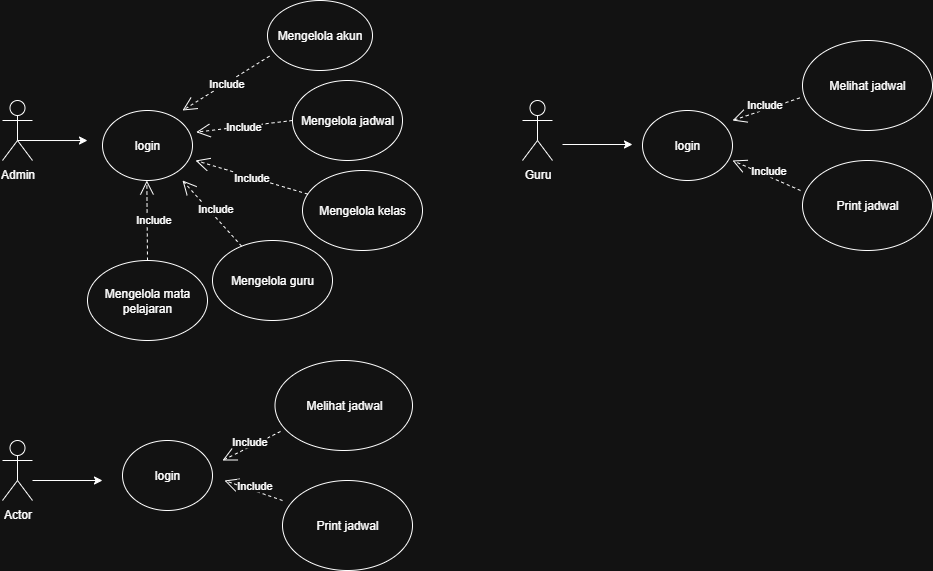

The diagram above was exported from draw.io. Its source (the exported page's mxGraphModel, read from the mxfile embedded in the PNG):
<mxGraphModel dx="872" dy="473" grid="1" gridSize="10" guides="1" tooltips="1" connect="1" arrows="1" fold="1" page="1" pageScale="1" pageWidth="1400" pageHeight="850" math="0" shadow="0">
  <root>
    <mxCell id="0" />
    <mxCell id="1" parent="0" />
    <mxCell id="KWYvmBw-33i0OqWKBfoo-1" value="Admin" style="shape=umlActor;verticalLabelPosition=bottom;verticalAlign=top;html=1;outlineConnect=0;" parent="1" vertex="1">
      <mxGeometry x="70" y="120" width="30" height="60" as="geometry" />
    </mxCell>
    <mxCell id="KWYvmBw-33i0OqWKBfoo-2" value="login" style="ellipse;whiteSpace=wrap;html=1;" parent="1" vertex="1">
      <mxGeometry x="170" y="130" width="90" height="70" as="geometry" />
    </mxCell>
    <mxCell id="KWYvmBw-33i0OqWKBfoo-5" value="Mengelola akun" style="ellipse;whiteSpace=wrap;html=1;" parent="1" vertex="1">
      <mxGeometry x="335" y="20" width="105" height="70" as="geometry" />
    </mxCell>
    <mxCell id="KWYvmBw-33i0OqWKBfoo-6" value="Mengelola jadwal" style="ellipse;whiteSpace=wrap;html=1;" parent="1" vertex="1">
      <mxGeometry x="360" y="100" width="110" height="80" as="geometry" />
    </mxCell>
    <mxCell id="KWYvmBw-33i0OqWKBfoo-7" value="Mengelola kelas" style="ellipse;whiteSpace=wrap;html=1;" parent="1" vertex="1">
      <mxGeometry x="370" y="190" width="120" height="80" as="geometry" />
    </mxCell>
    <mxCell id="KWYvmBw-33i0OqWKBfoo-15" value="Mengelola guru" style="ellipse;whiteSpace=wrap;html=1;" parent="1" vertex="1">
      <mxGeometry x="280" y="260" width="120" height="80" as="geometry" />
    </mxCell>
    <mxCell id="KWYvmBw-33i0OqWKBfoo-21" value="Guru" style="shape=umlActor;verticalLabelPosition=bottom;verticalAlign=top;html=1;outlineConnect=0;" parent="1" vertex="1">
      <mxGeometry x="590" y="120" width="30" height="60" as="geometry" />
    </mxCell>
    <mxCell id="KWYvmBw-33i0OqWKBfoo-22" value="" style="endArrow=classic;html=1;rounded=0;entryX=-0.067;entryY=0.429;entryDx=0;entryDy=0;entryPerimeter=0;" parent="1" edge="1">
      <mxGeometry width="50" height="50" relative="1" as="geometry">
        <mxPoint x="85" y="160" as="sourcePoint" />
        <mxPoint x="155.00000000000003" y="160.02999999999997" as="targetPoint" />
      </mxGeometry>
    </mxCell>
    <mxCell id="KWYvmBw-33i0OqWKBfoo-23" value="" style="endArrow=classic;html=1;rounded=0;" parent="1" edge="1">
      <mxGeometry width="50" height="50" relative="1" as="geometry">
        <mxPoint x="630" y="164" as="sourcePoint" />
        <mxPoint x="700" y="164" as="targetPoint" />
      </mxGeometry>
    </mxCell>
    <mxCell id="KWYvmBw-33i0OqWKBfoo-24" value="login" style="ellipse;whiteSpace=wrap;html=1;" parent="1" vertex="1">
      <mxGeometry x="710" y="130" width="90" height="70" as="geometry" />
    </mxCell>
    <mxCell id="KWYvmBw-33i0OqWKBfoo-25" value="Melihat jadwal" style="ellipse;whiteSpace=wrap;html=1;" parent="1" vertex="1">
      <mxGeometry x="870" y="60" width="130" height="90" as="geometry" />
    </mxCell>
    <mxCell id="KWYvmBw-33i0OqWKBfoo-26" value="Print jadwal" style="ellipse;whiteSpace=wrap;html=1;" parent="1" vertex="1">
      <mxGeometry x="870" y="180" width="130" height="90" as="geometry" />
    </mxCell>
    <mxCell id="KWYvmBw-33i0OqWKBfoo-29" value="Actor" style="shape=umlActor;verticalLabelPosition=bottom;verticalAlign=top;html=1;outlineConnect=0;" parent="1" vertex="1">
      <mxGeometry x="70" y="460" width="30" height="60" as="geometry" />
    </mxCell>
    <mxCell id="KWYvmBw-33i0OqWKBfoo-30" value="" style="endArrow=classic;html=1;rounded=0;" parent="1" edge="1">
      <mxGeometry width="50" height="50" relative="1" as="geometry">
        <mxPoint x="100" y="500" as="sourcePoint" />
        <mxPoint x="170" y="500" as="targetPoint" />
      </mxGeometry>
    </mxCell>
    <mxCell id="KWYvmBw-33i0OqWKBfoo-31" value="login" style="ellipse;whiteSpace=wrap;html=1;" parent="1" vertex="1">
      <mxGeometry x="190" y="460" width="90" height="70" as="geometry" />
    </mxCell>
    <mxCell id="xatA3Bfwzb_tv-HnMnMe-1" value="Include" style="endArrow=open;endSize=12;dashed=1;html=1;rounded=0;exitX=0.019;exitY=0.795;exitDx=0;exitDy=0;exitPerimeter=0;entryX=0.889;entryY=0;entryDx=0;entryDy=0;entryPerimeter=0;" parent="1" source="KWYvmBw-33i0OqWKBfoo-5" target="KWYvmBw-33i0OqWKBfoo-2" edge="1">
      <mxGeometry width="160" relative="1" as="geometry">
        <mxPoint x="210" y="120" as="sourcePoint" />
        <mxPoint x="300" y="160" as="targetPoint" />
      </mxGeometry>
    </mxCell>
    <mxCell id="xatA3Bfwzb_tv-HnMnMe-2" value="Include" style="endArrow=open;endSize=12;dashed=1;html=1;rounded=0;entryX=1.041;entryY=0.31;entryDx=0;entryDy=0;entryPerimeter=0;" parent="1" target="KWYvmBw-33i0OqWKBfoo-2" edge="1">
      <mxGeometry width="160" relative="1" as="geometry">
        <mxPoint x="360" y="140" as="sourcePoint" />
        <mxPoint x="270" y="164" as="targetPoint" />
      </mxGeometry>
    </mxCell>
    <mxCell id="xatA3Bfwzb_tv-HnMnMe-3" value="Include" style="endArrow=open;endSize=12;dashed=1;html=1;rounded=0;" parent="1" source="KWYvmBw-33i0OqWKBfoo-7" edge="1">
      <mxGeometry width="160" relative="1" as="geometry">
        <mxPoint x="370" y="180" as="sourcePoint" />
        <mxPoint x="263" y="180" as="targetPoint" />
      </mxGeometry>
    </mxCell>
    <mxCell id="xatA3Bfwzb_tv-HnMnMe-4" value="Include" style="endArrow=open;endSize=12;dashed=1;html=1;rounded=0;" parent="1" source="KWYvmBw-33i0OqWKBfoo-15" edge="1">
      <mxGeometry x="0.0319" y="-5" width="160" relative="1" as="geometry">
        <mxPoint x="310" y="240" as="sourcePoint" />
        <mxPoint x="250" y="200" as="targetPoint" />
        <mxPoint x="1" as="offset" />
      </mxGeometry>
    </mxCell>
    <mxCell id="xatA3Bfwzb_tv-HnMnMe-6" value="Melihat jadwal" style="ellipse;whiteSpace=wrap;html=1;" parent="1" vertex="1">
      <mxGeometry x="342.5" y="380" width="137.5" height="90" as="geometry" />
    </mxCell>
    <mxCell id="xatA3Bfwzb_tv-HnMnMe-8" value="Print jadwal" style="ellipse;whiteSpace=wrap;html=1;" parent="1" vertex="1">
      <mxGeometry x="350" y="500" width="130" height="90" as="geometry" />
    </mxCell>
    <mxCell id="xatA3Bfwzb_tv-HnMnMe-9" value="Mengelola mata pelajaran" style="ellipse;whiteSpace=wrap;html=1;" parent="1" vertex="1">
      <mxGeometry x="155" y="280" width="120" height="80" as="geometry" />
    </mxCell>
    <mxCell id="xatA3Bfwzb_tv-HnMnMe-10" value="Include" style="endArrow=open;endSize=12;dashed=1;html=1;rounded=0;exitX=0.5;exitY=0;exitDx=0;exitDy=0;" parent="1" source="xatA3Bfwzb_tv-HnMnMe-9" edge="1">
      <mxGeometry x="0.0319" y="-5" width="160" relative="1" as="geometry">
        <mxPoint x="214" y="250" as="sourcePoint" />
        <mxPoint x="214.32999999999998" y="200" as="targetPoint" />
        <mxPoint x="1" as="offset" />
      </mxGeometry>
    </mxCell>
    <mxCell id="xatA3Bfwzb_tv-HnMnMe-11" value="Include" style="endArrow=open;endSize=12;dashed=1;html=1;rounded=0;exitX=-0.021;exitY=0.638;exitDx=0;exitDy=0;exitPerimeter=0;" parent="1" source="KWYvmBw-33i0OqWKBfoo-25" edge="1">
      <mxGeometry x="0.0319" y="-5" width="160" relative="1" as="geometry">
        <mxPoint x="860" y="100" as="sourcePoint" />
        <mxPoint x="800" y="140" as="targetPoint" />
        <mxPoint x="1" as="offset" />
      </mxGeometry>
    </mxCell>
    <mxCell id="xatA3Bfwzb_tv-HnMnMe-12" value="Include" style="endArrow=open;endSize=12;dashed=1;html=1;rounded=0;exitX=-0.021;exitY=0.638;exitDx=0;exitDy=0;exitPerimeter=0;" parent="1" edge="1">
      <mxGeometry x="0.0319" y="-5" width="160" relative="1" as="geometry">
        <mxPoint x="868" y="210" as="sourcePoint" />
        <mxPoint x="800" y="180" as="targetPoint" />
        <mxPoint x="1" as="offset" />
      </mxGeometry>
    </mxCell>
    <mxCell id="xatA3Bfwzb_tv-HnMnMe-13" value="Include" style="endArrow=open;endSize=12;dashed=1;html=1;rounded=0;exitX=-0.021;exitY=0.638;exitDx=0;exitDy=0;exitPerimeter=0;" parent="1" edge="1">
      <mxGeometry x="0.0319" y="-5" width="160" relative="1" as="geometry">
        <mxPoint x="348" y="451" as="sourcePoint" />
        <mxPoint x="290" y="480" as="targetPoint" />
        <mxPoint x="1" as="offset" />
      </mxGeometry>
    </mxCell>
    <mxCell id="xatA3Bfwzb_tv-HnMnMe-14" value="Include" style="endArrow=open;endSize=12;dashed=1;html=1;rounded=0;" parent="1" edge="1">
      <mxGeometry x="0.0319" y="-5" width="160" relative="1" as="geometry">
        <mxPoint x="350" y="520" as="sourcePoint" />
        <mxPoint x="292" y="500" as="targetPoint" />
        <mxPoint x="1" as="offset" />
      </mxGeometry>
    </mxCell>
  </root>
</mxGraphModel>